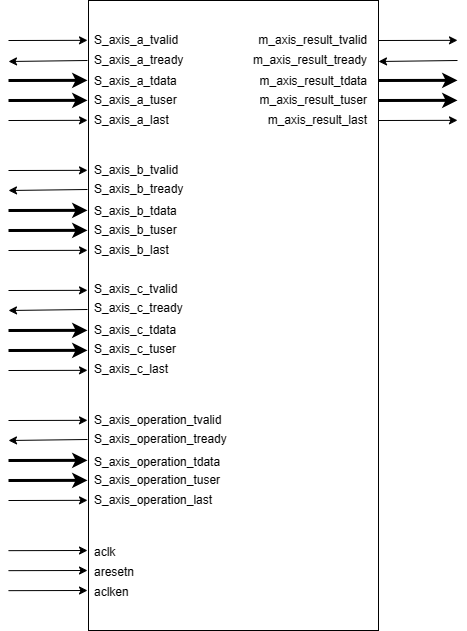

The diagram above was exported from draw.io. Its source (the exported page's mxGraphModel, read from the mxfile embedded in the PNG):
<mxGraphModel dx="1146" dy="693" grid="1" gridSize="10" guides="1" tooltips="1" connect="1" arrows="1" fold="1" page="1" pageScale="1" pageWidth="827" pageHeight="1169" math="0" shadow="0">
  <root>
    <mxCell id="0" />
    <mxCell id="1" parent="0" />
    <mxCell id="Bzo93NR1S4UvPB6K0-ig-1" value="" style="rounded=0;whiteSpace=wrap;html=1;" vertex="1" parent="1">
      <mxGeometry x="320" y="440" width="290" height="630" as="geometry" />
    </mxCell>
    <mxCell id="Bzo93NR1S4UvPB6K0-ig-2" value="" style="endArrow=classic;html=1;rounded=0;entryX=-0.015;entryY=0.086;entryDx=0;entryDy=0;entryPerimeter=0;" edge="1" parent="1">
      <mxGeometry width="50" height="50" relative="1" as="geometry">
        <mxPoint x="240" y="480" as="sourcePoint" />
        <mxPoint x="319" y="479.84000000000003" as="targetPoint" />
      </mxGeometry>
    </mxCell>
    <mxCell id="Bzo93NR1S4UvPB6K0-ig-3" value="" style="endArrow=classic;html=1;rounded=0;" edge="1" parent="1">
      <mxGeometry width="50" height="50" relative="1" as="geometry">
        <mxPoint x="319" y="500" as="sourcePoint" />
        <mxPoint x="240" y="501" as="targetPoint" />
      </mxGeometry>
    </mxCell>
    <mxCell id="Bzo93NR1S4UvPB6K0-ig-4" value="" style="endArrow=classic;html=1;rounded=0;entryX=-0.015;entryY=0.086;entryDx=0;entryDy=0;entryPerimeter=0;strokeWidth=3;" edge="1" parent="1">
      <mxGeometry width="50" height="50" relative="1" as="geometry">
        <mxPoint x="240" y="520" as="sourcePoint" />
        <mxPoint x="319" y="519.84" as="targetPoint" />
      </mxGeometry>
    </mxCell>
    <mxCell id="Bzo93NR1S4UvPB6K0-ig-5" value="" style="endArrow=classic;html=1;rounded=0;entryX=-0.015;entryY=0.086;entryDx=0;entryDy=0;entryPerimeter=0;strokeWidth=3;" edge="1" parent="1">
      <mxGeometry width="50" height="50" relative="1" as="geometry">
        <mxPoint x="240" y="540" as="sourcePoint" />
        <mxPoint x="319" y="539.84" as="targetPoint" />
      </mxGeometry>
    </mxCell>
    <mxCell id="Bzo93NR1S4UvPB6K0-ig-6" value="" style="endArrow=classic;html=1;rounded=0;entryX=-0.015;entryY=0.086;entryDx=0;entryDy=0;entryPerimeter=0;" edge="1" parent="1">
      <mxGeometry width="50" height="50" relative="1" as="geometry">
        <mxPoint x="240" y="560" as="sourcePoint" />
        <mxPoint x="319" y="559.8400000000001" as="targetPoint" />
      </mxGeometry>
    </mxCell>
    <mxCell id="Bzo93NR1S4UvPB6K0-ig-17" value="" style="endArrow=classic;html=1;rounded=0;entryX=-0.015;entryY=0.086;entryDx=0;entryDy=0;entryPerimeter=0;" edge="1" parent="1">
      <mxGeometry width="50" height="50" relative="1" as="geometry">
        <mxPoint x="240" y="610" as="sourcePoint" />
        <mxPoint x="319" y="609.8400000000001" as="targetPoint" />
      </mxGeometry>
    </mxCell>
    <mxCell id="Bzo93NR1S4UvPB6K0-ig-18" value="" style="endArrow=classic;html=1;rounded=0;" edge="1" parent="1">
      <mxGeometry width="50" height="50" relative="1" as="geometry">
        <mxPoint x="319" y="629" as="sourcePoint" />
        <mxPoint x="240" y="630" as="targetPoint" />
      </mxGeometry>
    </mxCell>
    <mxCell id="Bzo93NR1S4UvPB6K0-ig-19" value="" style="endArrow=classic;html=1;rounded=0;entryX=-0.015;entryY=0.086;entryDx=0;entryDy=0;entryPerimeter=0;strokeWidth=3;" edge="1" parent="1">
      <mxGeometry width="50" height="50" relative="1" as="geometry">
        <mxPoint x="240" y="650" as="sourcePoint" />
        <mxPoint x="319" y="649.8400000000001" as="targetPoint" />
      </mxGeometry>
    </mxCell>
    <mxCell id="Bzo93NR1S4UvPB6K0-ig-20" value="" style="endArrow=classic;html=1;rounded=0;entryX=-0.015;entryY=0.086;entryDx=0;entryDy=0;entryPerimeter=0;strokeWidth=3;" edge="1" parent="1">
      <mxGeometry width="50" height="50" relative="1" as="geometry">
        <mxPoint x="240" y="670" as="sourcePoint" />
        <mxPoint x="319" y="669.8400000000001" as="targetPoint" />
      </mxGeometry>
    </mxCell>
    <mxCell id="Bzo93NR1S4UvPB6K0-ig-21" value="" style="endArrow=classic;html=1;rounded=0;entryX=-0.015;entryY=0.086;entryDx=0;entryDy=0;entryPerimeter=0;" edge="1" parent="1">
      <mxGeometry width="50" height="50" relative="1" as="geometry">
        <mxPoint x="240" y="690" as="sourcePoint" />
        <mxPoint x="319" y="689.8400000000001" as="targetPoint" />
      </mxGeometry>
    </mxCell>
    <mxCell id="Bzo93NR1S4UvPB6K0-ig-22" value="" style="endArrow=classic;html=1;rounded=0;entryX=-0.015;entryY=0.086;entryDx=0;entryDy=0;entryPerimeter=0;" edge="1" parent="1">
      <mxGeometry width="50" height="50" relative="1" as="geometry">
        <mxPoint x="240" y="730" as="sourcePoint" />
        <mxPoint x="319" y="729.8400000000001" as="targetPoint" />
      </mxGeometry>
    </mxCell>
    <mxCell id="Bzo93NR1S4UvPB6K0-ig-23" value="" style="endArrow=classic;html=1;rounded=0;" edge="1" parent="1">
      <mxGeometry width="50" height="50" relative="1" as="geometry">
        <mxPoint x="319" y="749" as="sourcePoint" />
        <mxPoint x="240" y="750" as="targetPoint" />
      </mxGeometry>
    </mxCell>
    <mxCell id="Bzo93NR1S4UvPB6K0-ig-24" value="" style="endArrow=classic;html=1;rounded=0;entryX=-0.015;entryY=0.086;entryDx=0;entryDy=0;entryPerimeter=0;strokeWidth=3;" edge="1" parent="1">
      <mxGeometry width="50" height="50" relative="1" as="geometry">
        <mxPoint x="240" y="770" as="sourcePoint" />
        <mxPoint x="319" y="769.8400000000001" as="targetPoint" />
      </mxGeometry>
    </mxCell>
    <mxCell id="Bzo93NR1S4UvPB6K0-ig-25" value="" style="endArrow=classic;html=1;rounded=0;entryX=-0.015;entryY=0.086;entryDx=0;entryDy=0;entryPerimeter=0;strokeWidth=3;" edge="1" parent="1">
      <mxGeometry width="50" height="50" relative="1" as="geometry">
        <mxPoint x="240" y="790" as="sourcePoint" />
        <mxPoint x="319" y="789.8400000000001" as="targetPoint" />
      </mxGeometry>
    </mxCell>
    <mxCell id="Bzo93NR1S4UvPB6K0-ig-26" value="" style="endArrow=classic;html=1;rounded=0;entryX=-0.015;entryY=0.086;entryDx=0;entryDy=0;entryPerimeter=0;" edge="1" parent="1">
      <mxGeometry width="50" height="50" relative="1" as="geometry">
        <mxPoint x="240" y="810" as="sourcePoint" />
        <mxPoint x="319" y="809.8400000000001" as="targetPoint" />
      </mxGeometry>
    </mxCell>
    <mxCell id="Bzo93NR1S4UvPB6K0-ig-27" value="" style="endArrow=classic;html=1;rounded=0;entryX=-0.015;entryY=0.086;entryDx=0;entryDy=0;entryPerimeter=0;" edge="1" parent="1">
      <mxGeometry width="50" height="50" relative="1" as="geometry">
        <mxPoint x="240" y="860" as="sourcePoint" />
        <mxPoint x="319" y="859.8400000000001" as="targetPoint" />
      </mxGeometry>
    </mxCell>
    <mxCell id="Bzo93NR1S4UvPB6K0-ig-28" value="" style="endArrow=classic;html=1;rounded=0;" edge="1" parent="1">
      <mxGeometry width="50" height="50" relative="1" as="geometry">
        <mxPoint x="319" y="879" as="sourcePoint" />
        <mxPoint x="240" y="880" as="targetPoint" />
      </mxGeometry>
    </mxCell>
    <mxCell id="Bzo93NR1S4UvPB6K0-ig-29" value="" style="endArrow=classic;html=1;rounded=0;entryX=-0.015;entryY=0.086;entryDx=0;entryDy=0;entryPerimeter=0;strokeWidth=3;" edge="1" parent="1">
      <mxGeometry width="50" height="50" relative="1" as="geometry">
        <mxPoint x="240" y="900" as="sourcePoint" />
        <mxPoint x="319" y="899.8400000000001" as="targetPoint" />
      </mxGeometry>
    </mxCell>
    <mxCell id="Bzo93NR1S4UvPB6K0-ig-30" value="" style="endArrow=classic;html=1;rounded=0;entryX=-0.015;entryY=0.086;entryDx=0;entryDy=0;entryPerimeter=0;strokeWidth=3;" edge="1" parent="1">
      <mxGeometry width="50" height="50" relative="1" as="geometry">
        <mxPoint x="240" y="920" as="sourcePoint" />
        <mxPoint x="319" y="919.8400000000001" as="targetPoint" />
      </mxGeometry>
    </mxCell>
    <mxCell id="Bzo93NR1S4UvPB6K0-ig-31" value="" style="endArrow=classic;html=1;rounded=0;entryX=-0.015;entryY=0.086;entryDx=0;entryDy=0;entryPerimeter=0;" edge="1" parent="1">
      <mxGeometry width="50" height="50" relative="1" as="geometry">
        <mxPoint x="240" y="940" as="sourcePoint" />
        <mxPoint x="319" y="939.8400000000001" as="targetPoint" />
      </mxGeometry>
    </mxCell>
    <mxCell id="Bzo93NR1S4UvPB6K0-ig-32" value="" style="endArrow=classic;html=1;rounded=0;entryX=-0.015;entryY=0.086;entryDx=0;entryDy=0;entryPerimeter=0;" edge="1" parent="1">
      <mxGeometry width="50" height="50" relative="1" as="geometry">
        <mxPoint x="240" y="990.1600000000001" as="sourcePoint" />
        <mxPoint x="319" y="990.0000000000005" as="targetPoint" />
      </mxGeometry>
    </mxCell>
    <mxCell id="Bzo93NR1S4UvPB6K0-ig-33" value="" style="endArrow=classic;html=1;rounded=0;entryX=-0.015;entryY=0.086;entryDx=0;entryDy=0;entryPerimeter=0;" edge="1" parent="1">
      <mxGeometry width="50" height="50" relative="1" as="geometry">
        <mxPoint x="240" y="1010.1600000000001" as="sourcePoint" />
        <mxPoint x="319" y="1010.0000000000002" as="targetPoint" />
      </mxGeometry>
    </mxCell>
    <mxCell id="Bzo93NR1S4UvPB6K0-ig-34" value="" style="endArrow=classic;html=1;rounded=0;entryX=-0.015;entryY=0.086;entryDx=0;entryDy=0;entryPerimeter=0;" edge="1" parent="1">
      <mxGeometry width="50" height="50" relative="1" as="geometry">
        <mxPoint x="240" y="1030.16" as="sourcePoint" />
        <mxPoint x="319" y="1030.0000000000002" as="targetPoint" />
      </mxGeometry>
    </mxCell>
    <mxCell id="Bzo93NR1S4UvPB6K0-ig-35" value="" style="endArrow=classic;html=1;rounded=0;entryX=-0.015;entryY=0.086;entryDx=0;entryDy=0;entryPerimeter=0;" edge="1" parent="1">
      <mxGeometry width="50" height="50" relative="1" as="geometry">
        <mxPoint x="610" y="480" as="sourcePoint" />
        <mxPoint x="689" y="479.84000000000015" as="targetPoint" />
      </mxGeometry>
    </mxCell>
    <mxCell id="Bzo93NR1S4UvPB6K0-ig-36" value="" style="endArrow=classic;html=1;rounded=0;" edge="1" parent="1">
      <mxGeometry width="50" height="50" relative="1" as="geometry">
        <mxPoint x="689" y="500" as="sourcePoint" />
        <mxPoint x="610" y="501" as="targetPoint" />
      </mxGeometry>
    </mxCell>
    <mxCell id="Bzo93NR1S4UvPB6K0-ig-37" value="" style="endArrow=classic;html=1;rounded=0;entryX=-0.015;entryY=0.086;entryDx=0;entryDy=0;entryPerimeter=0;strokeWidth=3;" edge="1" parent="1">
      <mxGeometry width="50" height="50" relative="1" as="geometry">
        <mxPoint x="610" y="520" as="sourcePoint" />
        <mxPoint x="689" y="519.8400000000001" as="targetPoint" />
      </mxGeometry>
    </mxCell>
    <mxCell id="Bzo93NR1S4UvPB6K0-ig-38" value="" style="endArrow=classic;html=1;rounded=0;entryX=-0.015;entryY=0.086;entryDx=0;entryDy=0;entryPerimeter=0;strokeWidth=3;" edge="1" parent="1">
      <mxGeometry width="50" height="50" relative="1" as="geometry">
        <mxPoint x="610" y="540" as="sourcePoint" />
        <mxPoint x="689" y="539.8400000000001" as="targetPoint" />
      </mxGeometry>
    </mxCell>
    <mxCell id="Bzo93NR1S4UvPB6K0-ig-39" value="" style="endArrow=classic;html=1;rounded=0;entryX=-0.015;entryY=0.086;entryDx=0;entryDy=0;entryPerimeter=0;" edge="1" parent="1">
      <mxGeometry width="50" height="50" relative="1" as="geometry">
        <mxPoint x="610" y="560" as="sourcePoint" />
        <mxPoint x="689" y="559.8400000000001" as="targetPoint" />
      </mxGeometry>
    </mxCell>
    <mxCell id="Bzo93NR1S4UvPB6K0-ig-40" value="S_axis_a_tvalid" style="text;html=1;strokeColor=none;fillColor=none;align=left;verticalAlign=middle;whiteSpace=wrap;rounded=0;" vertex="1" parent="1">
      <mxGeometry x="324" y="465" width="100" height="30" as="geometry" />
    </mxCell>
    <mxCell id="Bzo93NR1S4UvPB6K0-ig-41" value="S_axis_a_tready" style="text;html=1;strokeColor=none;fillColor=none;align=left;verticalAlign=middle;whiteSpace=wrap;rounded=0;" vertex="1" parent="1">
      <mxGeometry x="324" y="485" width="100" height="30" as="geometry" />
    </mxCell>
    <mxCell id="Bzo93NR1S4UvPB6K0-ig-42" value="S_axis_a_tdata" style="text;html=1;strokeColor=none;fillColor=none;align=left;verticalAlign=middle;whiteSpace=wrap;rounded=0;" vertex="1" parent="1">
      <mxGeometry x="324" y="506" width="100" height="30" as="geometry" />
    </mxCell>
    <mxCell id="Bzo93NR1S4UvPB6K0-ig-43" value="S_axis_a_tuser" style="text;html=1;strokeColor=none;fillColor=none;align=left;verticalAlign=middle;whiteSpace=wrap;rounded=0;" vertex="1" parent="1">
      <mxGeometry x="324" y="525" width="100" height="30" as="geometry" />
    </mxCell>
    <mxCell id="Bzo93NR1S4UvPB6K0-ig-44" value="S_axis_a_last" style="text;html=1;strokeColor=none;fillColor=none;align=left;verticalAlign=middle;whiteSpace=wrap;rounded=0;" vertex="1" parent="1">
      <mxGeometry x="324" y="545" width="100" height="30" as="geometry" />
    </mxCell>
    <mxCell id="Bzo93NR1S4UvPB6K0-ig-45" value="S_axis_b_tvalid" style="text;html=1;strokeColor=none;fillColor=none;align=left;verticalAlign=middle;whiteSpace=wrap;rounded=0;" vertex="1" parent="1">
      <mxGeometry x="324" y="595" width="100" height="30" as="geometry" />
    </mxCell>
    <mxCell id="Bzo93NR1S4UvPB6K0-ig-46" value="S_axis_b_tready" style="text;html=1;strokeColor=none;fillColor=none;align=left;verticalAlign=middle;whiteSpace=wrap;rounded=0;" vertex="1" parent="1">
      <mxGeometry x="324" y="614" width="100" height="30" as="geometry" />
    </mxCell>
    <mxCell id="Bzo93NR1S4UvPB6K0-ig-47" value="S_axis_b_tdata" style="text;html=1;strokeColor=none;fillColor=none;align=left;verticalAlign=middle;whiteSpace=wrap;rounded=0;" vertex="1" parent="1">
      <mxGeometry x="324" y="636" width="100" height="30" as="geometry" />
    </mxCell>
    <mxCell id="Bzo93NR1S4UvPB6K0-ig-48" value="S_axis_b_tuser" style="text;html=1;strokeColor=none;fillColor=none;align=left;verticalAlign=middle;whiteSpace=wrap;rounded=0;" vertex="1" parent="1">
      <mxGeometry x="324" y="655" width="100" height="30" as="geometry" />
    </mxCell>
    <mxCell id="Bzo93NR1S4UvPB6K0-ig-49" value="S_axis_b_last" style="text;html=1;strokeColor=none;fillColor=none;align=left;verticalAlign=middle;whiteSpace=wrap;rounded=0;" vertex="1" parent="1">
      <mxGeometry x="324" y="675" width="100" height="30" as="geometry" />
    </mxCell>
    <mxCell id="Bzo93NR1S4UvPB6K0-ig-50" value="S_axis_c_tvalid" style="text;html=1;strokeColor=none;fillColor=none;align=left;verticalAlign=middle;whiteSpace=wrap;rounded=0;" vertex="1" parent="1">
      <mxGeometry x="324" y="714" width="100" height="30" as="geometry" />
    </mxCell>
    <mxCell id="Bzo93NR1S4UvPB6K0-ig-51" value="S_axis_c_tready" style="text;html=1;strokeColor=none;fillColor=none;align=left;verticalAlign=middle;whiteSpace=wrap;rounded=0;" vertex="1" parent="1">
      <mxGeometry x="324" y="733" width="100" height="30" as="geometry" />
    </mxCell>
    <mxCell id="Bzo93NR1S4UvPB6K0-ig-52" value="S_axis_c_tdata" style="text;html=1;strokeColor=none;fillColor=none;align=left;verticalAlign=middle;whiteSpace=wrap;rounded=0;" vertex="1" parent="1">
      <mxGeometry x="324" y="755" width="100" height="30" as="geometry" />
    </mxCell>
    <mxCell id="Bzo93NR1S4UvPB6K0-ig-53" value="S_axis_c_tuser" style="text;html=1;strokeColor=none;fillColor=none;align=left;verticalAlign=middle;whiteSpace=wrap;rounded=0;" vertex="1" parent="1">
      <mxGeometry x="324" y="774" width="100" height="30" as="geometry" />
    </mxCell>
    <mxCell id="Bzo93NR1S4UvPB6K0-ig-54" value="S_axis_c_last" style="text;html=1;strokeColor=none;fillColor=none;align=left;verticalAlign=middle;whiteSpace=wrap;rounded=0;" vertex="1" parent="1">
      <mxGeometry x="324" y="794" width="100" height="30" as="geometry" />
    </mxCell>
    <mxCell id="Bzo93NR1S4UvPB6K0-ig-55" value="S_axis_operation_tvalid" style="text;html=1;strokeColor=none;fillColor=none;align=left;verticalAlign=middle;whiteSpace=wrap;rounded=0;" vertex="1" parent="1">
      <mxGeometry x="324" y="845" width="100" height="30" as="geometry" />
    </mxCell>
    <mxCell id="Bzo93NR1S4UvPB6K0-ig-56" value="S_axis_operation_tready" style="text;html=1;strokeColor=none;fillColor=none;align=left;verticalAlign=middle;whiteSpace=wrap;rounded=0;" vertex="1" parent="1">
      <mxGeometry x="324" y="864" width="100" height="30" as="geometry" />
    </mxCell>
    <mxCell id="Bzo93NR1S4UvPB6K0-ig-57" value="S_axis_operation_tdata" style="text;html=1;strokeColor=none;fillColor=none;align=left;verticalAlign=middle;whiteSpace=wrap;rounded=0;" vertex="1" parent="1">
      <mxGeometry x="324" y="887" width="100" height="30" as="geometry" />
    </mxCell>
    <mxCell id="Bzo93NR1S4UvPB6K0-ig-58" value="S_axis_operation_tuser" style="text;html=1;strokeColor=none;fillColor=none;align=left;verticalAlign=middle;whiteSpace=wrap;rounded=0;" vertex="1" parent="1">
      <mxGeometry x="324" y="905" width="100" height="30" as="geometry" />
    </mxCell>
    <mxCell id="Bzo93NR1S4UvPB6K0-ig-59" value="S_axis_operation_last" style="text;html=1;strokeColor=none;fillColor=none;align=left;verticalAlign=middle;whiteSpace=wrap;rounded=0;" vertex="1" parent="1">
      <mxGeometry x="324" y="925" width="100" height="30" as="geometry" />
    </mxCell>
    <mxCell id="Bzo93NR1S4UvPB6K0-ig-60" value="aclk" style="text;html=1;strokeColor=none;fillColor=none;align=left;verticalAlign=middle;whiteSpace=wrap;rounded=0;" vertex="1" parent="1">
      <mxGeometry x="324" y="977" width="100" height="30" as="geometry" />
    </mxCell>
    <mxCell id="Bzo93NR1S4UvPB6K0-ig-61" value="aresetn" style="text;html=1;strokeColor=none;fillColor=none;align=left;verticalAlign=middle;whiteSpace=wrap;rounded=0;" vertex="1" parent="1">
      <mxGeometry x="324" y="997" width="100" height="30" as="geometry" />
    </mxCell>
    <mxCell id="Bzo93NR1S4UvPB6K0-ig-62" value="aclken" style="text;html=1;strokeColor=none;fillColor=none;align=left;verticalAlign=middle;whiteSpace=wrap;rounded=0;" vertex="1" parent="1">
      <mxGeometry x="324" y="1017" width="100" height="30" as="geometry" />
    </mxCell>
    <mxCell id="Bzo93NR1S4UvPB6K0-ig-63" value="m_axis_result_tvalid" style="text;html=1;strokeColor=none;fillColor=none;align=right;verticalAlign=middle;whiteSpace=wrap;rounded=0;" vertex="1" parent="1">
      <mxGeometry x="501" y="465" width="100" height="30" as="geometry" />
    </mxCell>
    <mxCell id="Bzo93NR1S4UvPB6K0-ig-64" value="m_axis_result_tready" style="text;html=1;strokeColor=none;fillColor=none;align=right;verticalAlign=middle;whiteSpace=wrap;rounded=0;" vertex="1" parent="1">
      <mxGeometry x="501" y="485" width="100" height="30" as="geometry" />
    </mxCell>
    <mxCell id="Bzo93NR1S4UvPB6K0-ig-65" value="m_axis_result_tdata" style="text;html=1;strokeColor=none;fillColor=none;align=right;verticalAlign=middle;whiteSpace=wrap;rounded=0;" vertex="1" parent="1">
      <mxGeometry x="501" y="506" width="100" height="30" as="geometry" />
    </mxCell>
    <mxCell id="Bzo93NR1S4UvPB6K0-ig-66" value="m_axis_result_tuser" style="text;html=1;strokeColor=none;fillColor=none;align=right;verticalAlign=middle;whiteSpace=wrap;rounded=0;" vertex="1" parent="1">
      <mxGeometry x="501" y="525" width="100" height="30" as="geometry" />
    </mxCell>
    <mxCell id="Bzo93NR1S4UvPB6K0-ig-67" value="m_axis_result_last" style="text;html=1;strokeColor=none;fillColor=none;align=right;verticalAlign=middle;whiteSpace=wrap;rounded=0;" vertex="1" parent="1">
      <mxGeometry x="501" y="545" width="100" height="30" as="geometry" />
    </mxCell>
  </root>
</mxGraphModel>